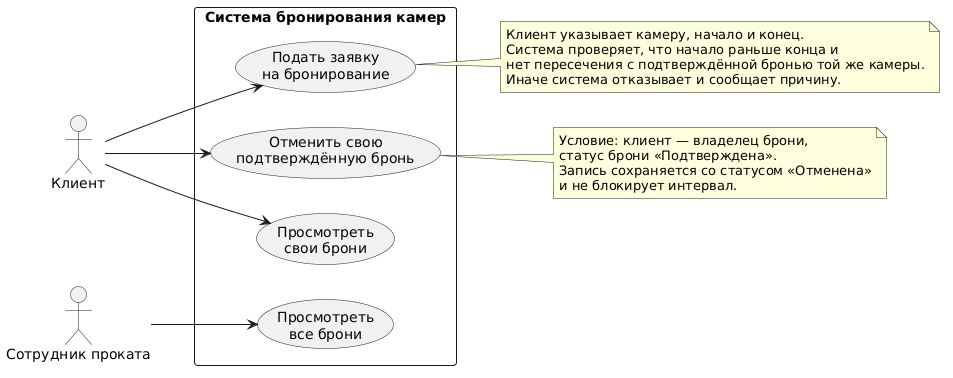

The diagram above was rendered by PlantUML. Its source (embedded in the PNG):
@startuml
left to right direction

actor "Клиент" as Client
actor "Сотрудник проката" as Employee

rectangle "Система бронирования камер" {
  usecase "Подать заявку\nна бронирование" as Submit
  usecase "Просмотреть\nсвои брони" as ViewOwn
  usecase "Отменить свою\nподтверждённую бронь" as Cancel
  usecase "Просмотреть\nвсе брони" as ViewAll
}

Client --> Submit
Client --> ViewOwn
Client --> Cancel
Employee --> ViewAll

note right of Submit
  Клиент указывает камеру, начало и конец.
  Система проверяет, что начало раньше конца и
  нет пересечения с подтверждённой бронью той же камеры.
  Иначе система отказывает и сообщает причину.
end note

note right of Cancel
  Условие: клиент — владелец брони,
  статус брони «Подтверждена».
  Запись сохраняется со статусом «Отменена»
  и не блокирует интервал.
end note
@enduml